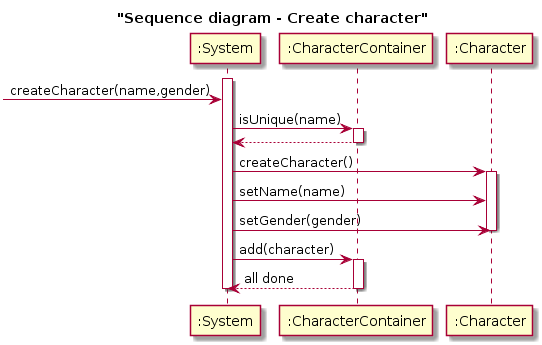

The diagram above was rendered by PlantUML. Its source (embedded in the PNG):
@startuml
title "Sequence diagram - Create character"




participant ":System" as s
participant ":CharacterContainer" as cc
participant ":Character" as c

activate s

->s : createCharacter(name,gender)

s->cc :isUnique(name)
activate cc
cc-->s
deactivate cc

s->c : createCharacter()
activate c
s->c : setName(name)
s->c : setGender(gender)
deactivate c

s->cc :add(character)
activate cc
cc-->s : all done 
deactivate cc




deactivate s
@enduml